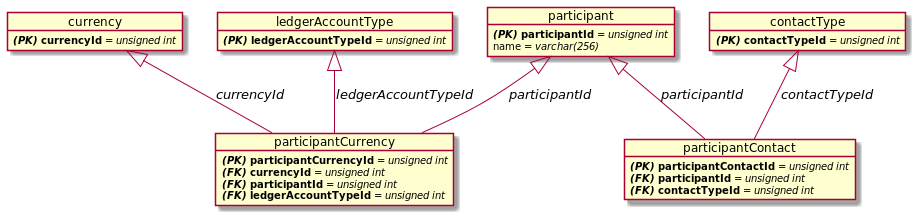

The diagram above was rendered by PlantUML. Its source (embedded in the PNG):
@startuml
    object participant
        participant : **//(PK)// participantId** = //unsigned int//
        participant : name = //varchar(256)//
    object currency
        currency : **//(PK)// currencyId** = //unsigned int//
    object contactType
        contactType : **//(PK)// contactTypeId** = //unsigned int//
    object ledgerAccountType
        ledgerAccountType : **//(PK)// ledgerAccountTypeId** = //unsigned int//
    object participantCurrency
        participantCurrency : **//(PK)// participantCurrencyId** = //unsigned int//
        participantCurrency : **//(FK)// currencyId** = //unsigned int//
        participantCurrency : **//(FK)// participantId** = //unsigned int//
        participantCurrency : **//(FK)// ledgerAccountTypeId** = //unsigned int//
    object participantContact
        participantContact : **//(PK)// participantContactId** = //unsigned int//
        participantContact : **//(FK)// participantId** = //unsigned int//
        participantContact : **//(FK)// contactTypeId** = //unsigned int//
    currency <|-- participantCurrency : //currencyId//
    ledgerAccountType <|-- participantCurrency : //ledgerAccountTypeId//
    participant <|-- participantCurrency : //participantId//
    participant <|-- participantContact : //participantId//
    contactType <|-- participantContact : //contactTypeId//
@enduml